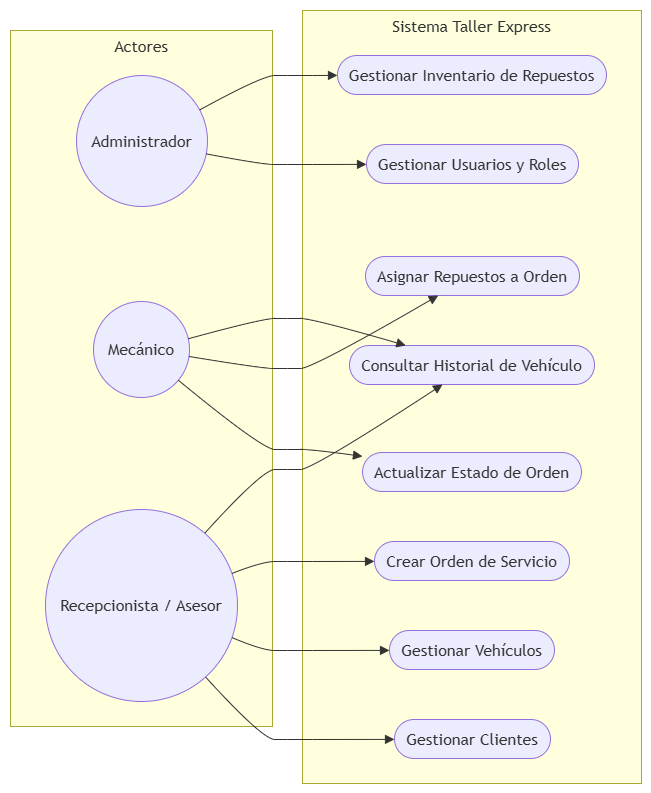

The diagram above was exported from draw.io. Its source (the exported page's mxGraphModel, read from the mxfile embedded in the PNG):
<mxGraphModel dx="1460" dy="806" grid="1" gridSize="10" guides="1" tooltips="1" connect="1" arrows="1" fold="1" page="1" pageScale="1" pageWidth="827" pageHeight="1169" math="0" shadow="0">
  <root>
    <mxCell id="0" />
    <mxCell id="1" parent="0" />
    <UserObject label="" mermaidData="{&#10;  &quot;data&quot;: &quot;graph LR\n    subgraph Actores\n        Administrador((Administrador))\n        Recepcionista((Recepcionista / Asesor))\n        Mecanico((Mecánico))\n    end\n\n    subgraph Sistema Taller Express\n        UC1([Gestionar Usuarios y Roles])\n        UC2([Gestionar Clientes])\n        UC3([Gestionar Vehículos])\n        UC4([Gestionar Inventario de Repuestos])\n        UC5([Crear Orden de Servicio])\n        UC6([Actualizar Estado de Orden])\n        UC7([Asignar Repuestos a Orden])\n        UC8([Consultar Historial de Vehículo])\n    end\n\n    Administrador --&gt; UC1\n    Administrador --&gt; UC4\n\n    Recepcionista --&gt; UC2\n    Recepcionista --&gt; UC3\n    Recepcionista --&gt; UC5\n    Recepcionista --&gt; UC8\n\n    Mecanico --&gt; UC6\n    Mecanico --&gt; UC7\n    Mecanico --&gt; UC8&quot;,&#10;  &quot;config&quot;: null&#10;}" id="gSiw171Hg-NzzNPGgUkY-49">
      <mxCell connectable="0" parent="1" style="group;transparentBounds=1;editIcon=1;lockedGroup=0;groupPadding=10;" vertex="1">
        <mxGeometry as="geometry" />
      </mxCell>
    </UserObject>
    <UserObject label="Actores" mermaidId="n:Actores" mermaidBaseStyle="html=1;whiteSpace=wrap;strokeWidth=1;verticalAlign=top;fillColor=light-dark(#ffffde,#1f2020);strokeColor=light-dark(#aaaa33,#cccccc);fontColor=light-dark(#333333,#cccccc);fontFamily=Trebuchet MS,Verdana,Arial,sans-serif;fontSize=16;" mermaidBaseValue="Actores" id="gSiw171Hg-NzzNPGgUkY-50">
      <mxCell parent="gSiw171Hg-NzzNPGgUkY-49" style="html=1;whiteSpace=wrap;strokeWidth=1;verticalAlign=top;fillColor=light-dark(#ffffde,#1f2020);strokeColor=light-dark(#aaaa33,#cccccc);fontColor=light-dark(#333333,#cccccc);fontFamily=Trebuchet MS,Verdana,Arial,sans-serif;fontSize=16;" vertex="1">
        <mxGeometry height="696" width="262" x="30" y="50" as="geometry" />
      </mxCell>
    </UserObject>
    <UserObject label="Administrador" mermaidId="n:Administrador" mermaidBaseStyle="ellipse;html=1;aspect=fixed;strokeWidth=1;whiteSpace=wrap;fillColor=light-dark(#ECECFF,#1f2020);strokeColor=light-dark(#9370DB,#cccccc);fontColor=light-dark(#333333,#cccccc);fontFamily=Trebuchet MS,Verdana,Arial,sans-serif;fontSize=16;" mermaidBaseValue="Administrador" id="gSiw171Hg-NzzNPGgUkY-51">
      <mxCell parent="gSiw171Hg-NzzNPGgUkY-50" style="ellipse;html=1;aspect=fixed;strokeWidth=1;whiteSpace=wrap;fillColor=light-dark(#ECECFF,#1f2020);strokeColor=light-dark(#9370DB,#cccccc);fontColor=light-dark(#333333,#cccccc);fontFamily=Trebuchet MS,Verdana,Arial,sans-serif;fontSize=16;" vertex="1">
        <mxGeometry height="131" width="131" x="66" y="45" as="geometry" />
      </mxCell>
    </UserObject>
    <UserObject label="Recepcionista / Asesor" mermaidId="n:Recepcionista" mermaidBaseStyle="ellipse;html=1;aspect=fixed;strokeWidth=1;whiteSpace=wrap;fillColor=light-dark(#ECECFF,#1f2020);strokeColor=light-dark(#9370DB,#cccccc);fontColor=light-dark(#333333,#cccccc);fontFamily=Trebuchet MS,Verdana,Arial,sans-serif;fontSize=16;" mermaidBaseValue="Recepcionista / Asesor" id="gSiw171Hg-NzzNPGgUkY-52">
      <mxCell parent="gSiw171Hg-NzzNPGgUkY-50" style="ellipse;html=1;aspect=fixed;strokeWidth=1;whiteSpace=wrap;fillColor=light-dark(#ECECFF,#1f2020);strokeColor=light-dark(#9370DB,#cccccc);fontColor=light-dark(#333333,#cccccc);fontFamily=Trebuchet MS,Verdana,Arial,sans-serif;fontSize=16;" vertex="1">
        <mxGeometry height="192" width="192" x="35" y="479" as="geometry" />
      </mxCell>
    </UserObject>
    <UserObject label="Mecánico" mermaidId="n:Mecanico" mermaidBaseStyle="ellipse;html=1;aspect=fixed;strokeWidth=1;whiteSpace=wrap;fillColor=light-dark(#ECECFF,#1f2020);strokeColor=light-dark(#9370DB,#cccccc);fontColor=light-dark(#333333,#cccccc);fontFamily=Trebuchet MS,Verdana,Arial,sans-serif;fontSize=16;" mermaidBaseValue="Mecánico" id="gSiw171Hg-NzzNPGgUkY-53">
      <mxCell parent="gSiw171Hg-NzzNPGgUkY-50" style="ellipse;html=1;aspect=fixed;strokeWidth=1;whiteSpace=wrap;fillColor=light-dark(#ECECFF,#1f2020);strokeColor=light-dark(#9370DB,#cccccc);fontColor=light-dark(#333333,#cccccc);fontFamily=Trebuchet MS,Verdana,Arial,sans-serif;fontSize=16;" vertex="1">
        <mxGeometry height="96" width="96" x="83" y="271" as="geometry" />
      </mxCell>
    </UserObject>
    <UserObject label="Sistema Taller Express" mermaidId="n:Sistema Taller Express" mermaidBaseStyle="html=1;whiteSpace=wrap;strokeWidth=1;verticalAlign=top;fillColor=light-dark(#ffffde,#1f2020);strokeColor=light-dark(#aaaa33,#cccccc);fontColor=light-dark(#333333,#cccccc);fontFamily=Trebuchet MS,Verdana,Arial,sans-serif;fontSize=16;" mermaidBaseValue="Sistema Taller Express" id="gSiw171Hg-NzzNPGgUkY-54">
      <mxCell parent="gSiw171Hg-NzzNPGgUkY-49" style="html=1;whiteSpace=wrap;strokeWidth=1;verticalAlign=top;fillColor=light-dark(#ffffde,#1f2020);strokeColor=light-dark(#aaaa33,#cccccc);fontColor=light-dark(#333333,#cccccc);fontFamily=Trebuchet MS,Verdana,Arial,sans-serif;fontSize=16;" vertex="1">
        <mxGeometry height="773" width="339" x="322" y="30" as="geometry" />
      </mxCell>
    </UserObject>
    <UserObject label="Gestionar Usuarios y Roles" mermaidId="n:UC1" mermaidBaseStyle="html=1;rounded=1;whiteSpace=wrap;arcSize=50;strokeWidth=1;fillColor=light-dark(#ECECFF,#1f2020);strokeColor=light-dark(#9370DB,#cccccc);fontColor=light-dark(#333333,#cccccc);fontFamily=Trebuchet MS,Verdana,Arial,sans-serif;fontSize=16;" mermaidBaseValue="Gestionar Usuarios y Roles" id="gSiw171Hg-NzzNPGgUkY-55">
      <mxCell parent="gSiw171Hg-NzzNPGgUkY-54" style="html=1;rounded=1;whiteSpace=wrap;arcSize=50;strokeWidth=1;fillColor=light-dark(#ECECFF,#1f2020);strokeColor=light-dark(#9370DB,#cccccc);fontColor=light-dark(#333333,#cccccc);fontFamily=Trebuchet MS,Verdana,Arial,sans-serif;fontSize=16;" vertex="1">
        <mxGeometry height="39" width="212" x="64" y="134" as="geometry" />
      </mxCell>
    </UserObject>
    <UserObject label="Gestionar Clientes" mermaidId="n:UC2" mermaidBaseStyle="html=1;rounded=1;whiteSpace=wrap;arcSize=50;strokeWidth=1;fillColor=light-dark(#ECECFF,#1f2020);strokeColor=light-dark(#9370DB,#cccccc);fontColor=light-dark(#333333,#cccccc);fontFamily=Trebuchet MS,Verdana,Arial,sans-serif;fontSize=16;" mermaidBaseValue="Gestionar Clientes" id="gSiw171Hg-NzzNPGgUkY-56">
      <mxCell parent="gSiw171Hg-NzzNPGgUkY-54" style="html=1;rounded=1;whiteSpace=wrap;arcSize=50;strokeWidth=1;fillColor=light-dark(#ECECFF,#1f2020);strokeColor=light-dark(#9370DB,#cccccc);fontColor=light-dark(#333333,#cccccc);fontFamily=Trebuchet MS,Verdana,Arial,sans-serif;fontSize=16;" vertex="1">
        <mxGeometry height="39" width="156" x="92" y="709" as="geometry" />
      </mxCell>
    </UserObject>
    <UserObject label="Gestionar Vehículos" mermaidId="n:UC3" mermaidBaseStyle="html=1;rounded=1;whiteSpace=wrap;arcSize=50;strokeWidth=1;fillColor=light-dark(#ECECFF,#1f2020);strokeColor=light-dark(#9370DB,#cccccc);fontColor=light-dark(#333333,#cccccc);fontFamily=Trebuchet MS,Verdana,Arial,sans-serif;fontSize=16;" mermaidBaseValue="Gestionar Vehículos" id="gSiw171Hg-NzzNPGgUkY-57">
      <mxCell parent="gSiw171Hg-NzzNPGgUkY-54" style="html=1;rounded=1;whiteSpace=wrap;arcSize=50;strokeWidth=1;fillColor=light-dark(#ECECFF,#1f2020);strokeColor=light-dark(#9370DB,#cccccc);fontColor=light-dark(#333333,#cccccc);fontFamily=Trebuchet MS,Verdana,Arial,sans-serif;fontSize=16;" vertex="1">
        <mxGeometry height="39" width="165" x="87" y="620" as="geometry" />
      </mxCell>
    </UserObject>
    <UserObject label="Gestionar Inventario de Repuestos" mermaidId="n:UC4" mermaidBaseStyle="html=1;rounded=1;whiteSpace=wrap;arcSize=50;strokeWidth=1;fillColor=light-dark(#ECECFF,#1f2020);strokeColor=light-dark(#9370DB,#cccccc);fontColor=light-dark(#333333,#cccccc);fontFamily=Trebuchet MS,Verdana,Arial,sans-serif;fontSize=16;" mermaidBaseValue="Gestionar Inventario de Repuestos" id="gSiw171Hg-NzzNPGgUkY-58">
      <mxCell parent="gSiw171Hg-NzzNPGgUkY-54" style="html=1;rounded=1;whiteSpace=wrap;arcSize=50;strokeWidth=1;fillColor=light-dark(#ECECFF,#1f2020);strokeColor=light-dark(#9370DB,#cccccc);fontColor=light-dark(#333333,#cccccc);fontFamily=Trebuchet MS,Verdana,Arial,sans-serif;fontSize=16;" vertex="1">
        <mxGeometry height="39" width="269" x="35" y="45" as="geometry" />
      </mxCell>
    </UserObject>
    <UserObject label="Crear Orden de Servicio" mermaidId="n:UC5" mermaidBaseStyle="html=1;rounded=1;whiteSpace=wrap;arcSize=50;strokeWidth=1;fillColor=light-dark(#ECECFF,#1f2020);strokeColor=light-dark(#9370DB,#cccccc);fontColor=light-dark(#333333,#cccccc);fontFamily=Trebuchet MS,Verdana,Arial,sans-serif;fontSize=16;" mermaidBaseValue="Crear Orden de Servicio" id="gSiw171Hg-NzzNPGgUkY-59">
      <mxCell parent="gSiw171Hg-NzzNPGgUkY-54" style="html=1;rounded=1;whiteSpace=wrap;arcSize=50;strokeWidth=1;fillColor=light-dark(#ECECFF,#1f2020);strokeColor=light-dark(#9370DB,#cccccc);fontColor=light-dark(#333333,#cccccc);fontFamily=Trebuchet MS,Verdana,Arial,sans-serif;fontSize=16;" vertex="1">
        <mxGeometry height="39" width="195" x="72" y="531" as="geometry" />
      </mxCell>
    </UserObject>
    <UserObject label="Actualizar Estado de Orden" mermaidId="n:UC6" mermaidBaseStyle="html=1;rounded=1;whiteSpace=wrap;arcSize=50;strokeWidth=1;fillColor=light-dark(#ECECFF,#1f2020);strokeColor=light-dark(#9370DB,#cccccc);fontColor=light-dark(#333333,#cccccc);fontFamily=Trebuchet MS,Verdana,Arial,sans-serif;fontSize=16;" mermaidBaseValue="Actualizar Estado de Orden" id="gSiw171Hg-NzzNPGgUkY-60">
      <mxCell parent="gSiw171Hg-NzzNPGgUkY-54" style="html=1;rounded=1;whiteSpace=wrap;arcSize=50;strokeWidth=1;fillColor=light-dark(#ECECFF,#1f2020);strokeColor=light-dark(#9370DB,#cccccc);fontColor=light-dark(#333333,#cccccc);fontFamily=Trebuchet MS,Verdana,Arial,sans-serif;fontSize=16;" vertex="1">
        <mxGeometry height="39" width="219" x="60" y="442" as="geometry" />
      </mxCell>
    </UserObject>
    <UserObject label="Asignar Repuestos a Orden" mermaidId="n:UC7" mermaidBaseStyle="html=1;rounded=1;whiteSpace=wrap;arcSize=50;strokeWidth=1;fillColor=light-dark(#ECECFF,#1f2020);strokeColor=light-dark(#9370DB,#cccccc);fontColor=light-dark(#333333,#cccccc);fontFamily=Trebuchet MS,Verdana,Arial,sans-serif;fontSize=16;" mermaidBaseValue="Asignar Repuestos a Orden" id="gSiw171Hg-NzzNPGgUkY-61">
      <mxCell parent="gSiw171Hg-NzzNPGgUkY-54" style="html=1;rounded=1;whiteSpace=wrap;arcSize=50;strokeWidth=1;fillColor=light-dark(#ECECFF,#1f2020);strokeColor=light-dark(#9370DB,#cccccc);fontColor=light-dark(#333333,#cccccc);fontFamily=Trebuchet MS,Verdana,Arial,sans-serif;fontSize=16;" vertex="1">
        <mxGeometry height="39" width="214" x="63" y="246" as="geometry" />
      </mxCell>
    </UserObject>
    <UserObject label="Consultar Historial de Vehículo" mermaidId="n:UC8" mermaidBaseStyle="html=1;rounded=1;whiteSpace=wrap;arcSize=50;strokeWidth=1;fillColor=light-dark(#ECECFF,#1f2020);strokeColor=light-dark(#9370DB,#cccccc);fontColor=light-dark(#333333,#cccccc);fontFamily=Trebuchet MS,Verdana,Arial,sans-serif;fontSize=16;" mermaidBaseValue="Consultar Historial de Vehículo" id="gSiw171Hg-NzzNPGgUkY-62">
      <mxCell parent="gSiw171Hg-NzzNPGgUkY-54" style="html=1;rounded=1;whiteSpace=wrap;arcSize=50;strokeWidth=1;fillColor=light-dark(#ECECFF,#1f2020);strokeColor=light-dark(#9370DB,#cccccc);fontColor=light-dark(#333333,#cccccc);fontFamily=Trebuchet MS,Verdana,Arial,sans-serif;fontSize=16;" vertex="1">
        <mxGeometry height="39" width="245" x="47" y="335" as="geometry" />
      </mxCell>
    </UserObject>
    <UserObject label="" mermaidId="e:Administrador-&gt;UC1#0" mermaidBaseStyle="curved=1;startArrow=none;endArrow=block;endSize=7;strokeColor=light-dark(#333333,#cccccc);exitX=1;exitY=0.6;entryX=0;entryY=0.51;" mermaidBaseValue="" id="gSiw171Hg-NzzNPGgUkY-63">
      <mxCell edge="1" parent="gSiw171Hg-NzzNPGgUkY-49" source="gSiw171Hg-NzzNPGgUkY-51" style="curved=1;startArrow=none;endArrow=block;endSize=7;strokeColor=light-dark(#333333,#cccccc);exitX=1;exitY=0.6;entryX=0;entryY=0.51;rounded=0;" target="gSiw171Hg-NzzNPGgUkY-55">
        <mxGeometry relative="1" as="geometry">
          <Array as="points">
            <mxPoint x="282" y="184" />
            <mxPoint x="307" y="184" />
            <mxPoint x="332" y="184" />
          </Array>
        </mxGeometry>
      </mxCell>
    </UserObject>
    <UserObject label="" mermaidId="e:Administrador-&gt;UC4#0" mermaidBaseStyle="curved=1;startArrow=none;endArrow=block;endSize=7;strokeColor=light-dark(#333333,#cccccc);exitX=1;exitY=0.23;entryX=0;entryY=0.51;" mermaidBaseValue="" id="gSiw171Hg-NzzNPGgUkY-64">
      <mxCell edge="1" parent="gSiw171Hg-NzzNPGgUkY-49" source="gSiw171Hg-NzzNPGgUkY-51" style="curved=1;startArrow=none;endArrow=block;endSize=7;strokeColor=light-dark(#333333,#cccccc);exitX=1;exitY=0.23;entryX=0;entryY=0.51;rounded=0;" target="gSiw171Hg-NzzNPGgUkY-58">
        <mxGeometry relative="1" as="geometry">
          <Array as="points">
            <mxPoint x="282" y="95" />
            <mxPoint x="307" y="95" />
            <mxPoint x="332" y="95" />
          </Array>
        </mxGeometry>
      </mxCell>
    </UserObject>
    <UserObject label="" mermaidId="e:Recepcionista-&gt;UC2#0" mermaidBaseStyle="curved=1;startArrow=none;endArrow=block;endSize=7;strokeColor=light-dark(#333333,#cccccc);exitX=0.95;exitY=1;entryX=0;entryY=0.51;" mermaidBaseValue="" id="gSiw171Hg-NzzNPGgUkY-65">
      <mxCell edge="1" parent="gSiw171Hg-NzzNPGgUkY-49" source="gSiw171Hg-NzzNPGgUkY-52" style="curved=1;startArrow=none;endArrow=block;endSize=7;strokeColor=light-dark(#333333,#cccccc);exitX=0.95;exitY=1;entryX=0;entryY=0.51;rounded=0;" target="gSiw171Hg-NzzNPGgUkY-56">
        <mxGeometry relative="1" as="geometry">
          <Array as="points">
            <mxPoint x="282" y="759" />
            <mxPoint x="307" y="759" />
            <mxPoint x="332" y="759" />
          </Array>
        </mxGeometry>
      </mxCell>
    </UserObject>
    <UserObject label="" mermaidId="e:Recepcionista-&gt;UC3#0" mermaidBaseStyle="curved=1;startArrow=none;endArrow=block;endSize=7;strokeColor=light-dark(#333333,#cccccc);exitX=1;exitY=0.68;entryX=0;entryY=0.51;" mermaidBaseValue="" id="gSiw171Hg-NzzNPGgUkY-66">
      <mxCell edge="1" parent="gSiw171Hg-NzzNPGgUkY-49" source="gSiw171Hg-NzzNPGgUkY-52" style="curved=1;startArrow=none;endArrow=block;endSize=7;strokeColor=light-dark(#333333,#cccccc);exitX=1;exitY=0.68;entryX=0;entryY=0.51;rounded=0;" target="gSiw171Hg-NzzNPGgUkY-57">
        <mxGeometry relative="1" as="geometry">
          <Array as="points">
            <mxPoint x="282" y="670" />
            <mxPoint x="307" y="670" />
            <mxPoint x="332" y="670" />
          </Array>
        </mxGeometry>
      </mxCell>
    </UserObject>
    <UserObject label="" mermaidId="e:Recepcionista-&gt;UC5#0" mermaidBaseStyle="curved=1;startArrow=none;endArrow=block;endSize=7;strokeColor=light-dark(#333333,#cccccc);exitX=1;exitY=0.32;entryX=0;entryY=0.51;" mermaidBaseValue="" id="gSiw171Hg-NzzNPGgUkY-67">
      <mxCell edge="1" parent="gSiw171Hg-NzzNPGgUkY-49" source="gSiw171Hg-NzzNPGgUkY-52" style="curved=1;startArrow=none;endArrow=block;endSize=7;strokeColor=light-dark(#333333,#cccccc);exitX=1;exitY=0.32;entryX=0;entryY=0.51;rounded=0;" target="gSiw171Hg-NzzNPGgUkY-59">
        <mxGeometry relative="1" as="geometry">
          <Array as="points">
            <mxPoint x="282" y="581" />
            <mxPoint x="307" y="581" />
            <mxPoint x="332" y="581" />
          </Array>
        </mxGeometry>
      </mxCell>
    </UserObject>
    <UserObject label="" mermaidId="e:Recepcionista-&gt;UC8#0" mermaidBaseStyle="curved=1;startArrow=none;endArrow=block;endSize=7;strokeColor=light-dark(#333333,#cccccc);exitX=0.94;exitY=0;entryX=0.38;entryY=1;" mermaidBaseValue="" id="gSiw171Hg-NzzNPGgUkY-68">
      <mxCell edge="1" parent="gSiw171Hg-NzzNPGgUkY-49" source="gSiw171Hg-NzzNPGgUkY-52" style="curved=1;startArrow=none;endArrow=block;endSize=7;strokeColor=light-dark(#333333,#cccccc);exitX=0.94;exitY=0;entryX=0.38;entryY=1;rounded=0;" target="gSiw171Hg-NzzNPGgUkY-62">
        <mxGeometry relative="1" as="geometry">
          <Array as="points">
            <mxPoint x="282" y="489" />
            <mxPoint x="307" y="489" />
            <mxPoint x="332" y="489" />
          </Array>
        </mxGeometry>
      </mxCell>
    </UserObject>
    <UserObject label="" mermaidId="e:Mecanico-&gt;UC6#0" mermaidBaseStyle="curved=1;startArrow=none;endArrow=block;endSize=7;strokeColor=light-dark(#333333,#cccccc);exitX=1;exitY=0.92;entryX=0;entryY=0.1;" mermaidBaseValue="" id="gSiw171Hg-NzzNPGgUkY-69">
      <mxCell edge="1" parent="gSiw171Hg-NzzNPGgUkY-49" source="gSiw171Hg-NzzNPGgUkY-53" style="curved=1;startArrow=none;endArrow=block;endSize=7;strokeColor=light-dark(#333333,#cccccc);exitX=1;exitY=0.92;entryX=0;entryY=0.1;rounded=0;" target="gSiw171Hg-NzzNPGgUkY-60">
        <mxGeometry relative="1" as="geometry">
          <Array as="points">
            <mxPoint x="282" y="469" />
            <mxPoint x="307" y="469" />
            <mxPoint x="332" y="469" />
          </Array>
        </mxGeometry>
      </mxCell>
    </UserObject>
    <UserObject label="" mermaidId="e:Mecanico-&gt;UC7#0" mermaidBaseStyle="curved=1;startArrow=none;endArrow=block;endSize=7;strokeColor=light-dark(#333333,#cccccc);exitX=1;exitY=0.58;entryX=0.34;entryY=1;" mermaidBaseValue="" id="gSiw171Hg-NzzNPGgUkY-70">
      <mxCell edge="1" parent="gSiw171Hg-NzzNPGgUkY-49" source="gSiw171Hg-NzzNPGgUkY-53" style="curved=1;startArrow=none;endArrow=block;endSize=7;strokeColor=light-dark(#333333,#cccccc);exitX=1;exitY=0.58;entryX=0.34;entryY=1;rounded=0;" target="gSiw171Hg-NzzNPGgUkY-61">
        <mxGeometry relative="1" as="geometry">
          <Array as="points">
            <mxPoint x="282" y="388" />
            <mxPoint x="307" y="388" />
            <mxPoint x="332" y="388" />
          </Array>
        </mxGeometry>
      </mxCell>
    </UserObject>
    <UserObject label="" mermaidId="e:Mecanico-&gt;UC8#0" mermaidBaseStyle="curved=1;startArrow=none;endArrow=block;endSize=7;strokeColor=light-dark(#333333,#cccccc);exitX=1;exitY=0.38;entryX=0.23;entryY=0;" mermaidBaseValue="" id="gSiw171Hg-NzzNPGgUkY-71">
      <mxCell edge="1" parent="gSiw171Hg-NzzNPGgUkY-49" source="gSiw171Hg-NzzNPGgUkY-53" style="curved=1;startArrow=none;endArrow=block;endSize=7;strokeColor=light-dark(#333333,#cccccc);exitX=1;exitY=0.38;entryX=0.23;entryY=0;rounded=0;" target="gSiw171Hg-NzzNPGgUkY-62">
        <mxGeometry relative="1" as="geometry">
          <Array as="points">
            <mxPoint x="282" y="338" />
            <mxPoint x="307" y="338" />
            <mxPoint x="332" y="338" />
          </Array>
        </mxGeometry>
      </mxCell>
    </UserObject>
  </root>
</mxGraphModel>